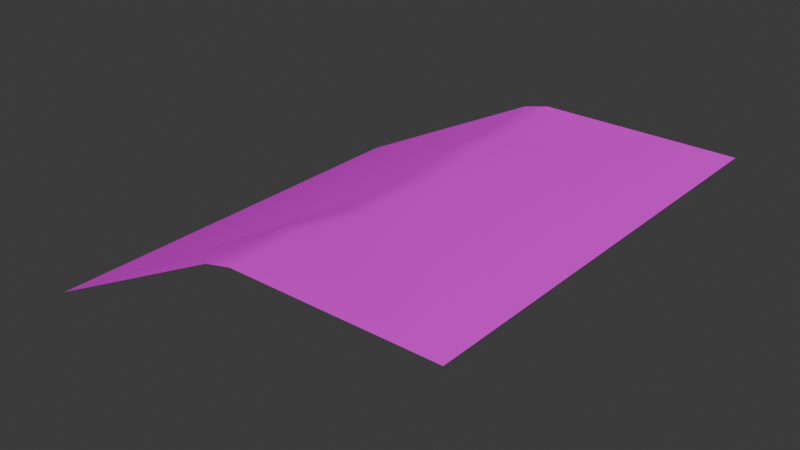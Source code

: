 # Source: Ramp.blend  (saved by Blender 4.4.30; exported with 4.5.12 LTS)
import bpy
from mathutils import Matrix  # noqa: F401  (used for matrix-valued properties, if any)

bpy.ops.wm.read_factory_settings(use_empty=True)
scene = bpy.context.scene
scene.name = 'Scene'

# ---- collections
col_collection = bpy.data.collections.new('Collection'); scene.collection.children.link(col_collection)

# ---- images (referenced by path relative to the original .blend; pixels are not part of the script)
import os
ASSET_DIR = os.environ.get("B2B_ASSET_DIR", "")  # directory of the original .blend (textures are referenced by path, not embedded)
HERE = os.path.dirname(os.path.abspath(__file__))  # packed textures are extracted next to this script under _unpacked/

def load_image(name, relpath, width, height, colorspace="sRGB"):
    """Load a texture the original file referenced (path relative to the .blend, or extracted next to this script)."""
    p = next((c for c in (os.path.join(HERE, relpath), os.path.join(ASSET_DIR, relpath)) if relpath and os.path.exists(c)), "")
    if p:
        img = bpy.data.images.load(p, check_existing=True)
        img.name = name
    else:  # same state as the original file: an image datablock whose file is absent (Cycles renders it pink)
        img = bpy.data.images.new(name, width, height)
        img.source = "FILE"
        img.filepath = "//" + (relpath or name)
    img.colorspace_settings.name = colorspace
    return img
img_ramp_tile_texture_9_png = load_image('Ramp_Tile_Texture_9.png', 'Ramp_Tile_Texture_9.png', 1024, 1024, 'sRGB')

# ---- materials (node trees are filled in below, after node groups)
mat_ramp = bpy.data.materials.new('Ramp')
mat_ramp.use_transparent_shadow = False
mat_ramp.diffuse_color = (1.0, 0.834, 0.1625, 1.0)
mat_rock_002 = bpy.data.materials.new('Rock.002')
mat_rock_002.use_transparent_shadow = False

# ---- material node trees
mat_ramp.use_nodes = True; mat_ramp.node_tree.nodes.clear()
_N = mat_ramp.node_tree.nodes; _L = mat_ramp.node_tree.links
n0 = _N.new('ShaderNodeOutputMaterial'); n0.name = 'Material Output'; n0.location = (300, 300)
n1 = _N.new('ShaderNodeBsdfPrincipled'); n1.name = 'Principled BSDF'; n1.location = (10, 300)
n1.distribution = 'GGX'
n1.subsurface_method = 'BURLEY'
n1.inputs[2].default_value = 1.0
n1.inputs[3].default_value = 1.45
n1.inputs[27].default_value = (0.0, 0.0, 0.0, 1.0)
n1.inputs[28].default_value = 1.0
n2 = _N.new('ShaderNodeTexImage'); n2.name = 'Image Texture'; n2.location = (-434, 432)
n2.image = img_ramp_tile_texture_9_png
_L.new(n1.outputs[0], n0.inputs[0])
_L.new(n2.outputs[0], n1.inputs[0])
n0.is_active_output = True
mat_rock_002.use_nodes = True; mat_rock_002.node_tree.nodes.clear()
_N = mat_rock_002.node_tree.nodes; _L = mat_rock_002.node_tree.links
n0 = _N.new('ShaderNodeOutputMaterial'); n0.name = 'Material Output'; n0.location = (300, 300)
n1 = _N.new('ShaderNodeBsdfPrincipled'); n1.name = 'Principled BSDF'; n1.location = (10, 300)
n1.distribution = 'GGX'
n1.subsurface_method = 'BURLEY'
n1.inputs[0].default_value = (0.1666, 0.1678, 0.1783, 1.0)
n1.inputs[2].default_value = 1.0
n1.inputs[3].default_value = 1.45
n1.inputs[27].default_value = (0.0, 0.0, 0.0, 1.0)
n1.inputs[28].default_value = 1.0
_L.new(n1.outputs[0], n0.inputs[0])
n0.is_active_output = True

# ---- world
world_world = bpy.data.worlds.new('World'); scene.world = world_world
world_world.use_nodes = True; world_world.node_tree.nodes.clear()
_N = world_world.node_tree.nodes; _L = world_world.node_tree.links
n0 = _N.new('ShaderNodeOutputWorld'); n0.name = 'World Output'; n0.location = (300, 300)
n1 = _N.new('ShaderNodeBackground'); n1.name = 'Background'; n1.location = (10, 300)
n1.inputs[0].default_value = (0.05088, 0.05088, 0.05088, 1.0)
_L.new(n1.outputs[0], n0.inputs[0])
n0.is_active_output = True
world_world.color = (0.05088, 0.05088, 0.05088)
world_world.sun_shadow_jitter_overblur = 0.0

# ---- meshes
me_cube_306 = bpy.data.meshes.new('Cube.306')
me_cube_306.from_pydata([(0.5, -0.5, -4.843e-08), (0.5, 0.5, -4.843e-08), (-0.5, -0.5, -0.2508), (-0.5, 0.5, -0.2508), (0.03323, -0.5, -4.843e-08), (-0.02963, -0.5, -0.01504), (-0.02963, 0.5, -0.01504), (0.03323, 0.5, -4.843e-08), (0.01557, 1.405e-06, -0.01504), (0.07843, 1.664e-06, -4.843e-08), (-0.0332, -0.3142, -0.01504), (0.01196, -0.1859, -0.01504), (0.07482, -0.1859, -4.843e-08), (0.02966, -0.3142, -4.843e-08), (0.05957, 0.2813, -4.843e-08), (0.04689, 0.2187, -4.843e-08), (-0.01597, 0.2187, -0.01504), (-0.00329, 0.2813, -0.01504)], [], [(8, 16, 3), (2, 11, 8, 3), (0, 1, 9, 12), (1, 7, 14), (0, 13, 4), (1, 15, 9), (3, 17, 6), (16, 8, 9, 15), (8, 11, 12, 9), (10, 5, 4, 13), (10, 11, 2), (12, 13, 0), (10, 13, 12, 11), (5, 10, 2), (14, 15, 1), (16, 17, 3), (16, 15, 14, 17), (6, 17, 14, 7)])
me_cube_306.polygons.foreach_set('use_smooth', [True] * 18)
me_cube_306.polygons.foreach_set('material_index', [2, 2, 0, 0, 0, 0, 2, 0, 0, 0, 2, 0, 0, 2, 0, 2, 0, 0])
_uv = me_cube_306.uv_layers.new(name='UVMap')
_uv.uv.foreach_set('vector', [0.5145, 0.5394, 0.3024, 0.5096, 0.009228, 1.788e-07, 0.9983, -5.96e-08, 0.6948, 0.536, 0.5145, 0.5394, 0.009228, 1.788e-07, 0.9984, 1.0, 0.00937, 1.0, 0.5145, 0.6021, 0.6948, 0.5987, 0.00937, 1.0, 0.01052, 0.5594, 0.2416, 0.5843, 0.9984, 1.0, 0.8193, 0.5561, 0.9996, 0.5594, 0.00937, 1.0, 0.3024, 0.5723, 0.5145, 0.6021, 0.009228, 1.788e-07, 0.2416, 0.5216, 0.01052, 0.4967, 0.3024, 0.5096, 0.5145, 0.5394, 0.5145, 0.6021, 0.3024, 0.5723, 0.5145, 0.5394, 0.6948, 0.536, 0.6948, 0.5987, 0.5145, 0.6021, 0.8193, 0.4934, 0.9996, 0.4967, 0.9996, 0.5594, 0.8193, 0.5561, 0.8193, 0.4934, 0.6948, 0.536, 0.9983, -5.96e-08, 0.6948, 0.5987, 0.8193, 0.5561, 0.9984, 1.0, 0.8193, 0.4934, 0.8193, 0.5561, 0.6948, 0.5987, 0.6948, 0.536, 0.9996, 0.4967, 0.8193, 0.4934, 0.9983, -5.96e-08, 0.2416, 0.5843, 0.3024, 0.5723, 0.00937, 1.0, 0.3024, 0.5096, 0.2416, 0.5216, 0.009228, 1.788e-07, 0.3024, 0.5096, 0.3024, 0.5723, 0.2416, 0.5843, 0.2416, 0.5216, 0.01052, 0.4967, 0.2416, 0.5216, 0.2416, 0.5843, 0.01052, 0.5594])
me_cube_306.materials.append(mat_ramp)
me_cube_306.materials.append(mat_rock_002)
me_cube_306.materials.append(mat_ramp)
me_cube_306.use_remesh_preserve_volume = False
me_cube_306.use_remesh_preserve_attributes = False
me_cube_306.use_mirror_vertex_groups = False
me_cube_306.update()

# ---- objects
ob_4_ramp_col = bpy.data.objects.new('4_Ramp-col', me_cube_306)

# ---- transforms, parenting, visibility, modifiers, constraints
ob_4_ramp_col.location = (0.0, 0.0, 0.0)
ob_4_ramp_col.lock_rotations_4d = False
ob_4_ramp_col.empty_display_type = 'ARROWS'
ob_4_ramp_col.lineart.crease_threshold = 0.0

# ---- collection membership
col_collection.objects.link(ob_4_ramp_col)

# ---- scene / render settings (as saved in the file)
scene.frame_start = 1; scene.frame_end = 250; scene.frame_set(1)
scene.render.engine = 'BLENDER_EEVEE_NEXT'
bpy.context.view_layer.update()

# ---- added for rendering (the .blend has no active camera and no usable light): camera, sun
cam_auto = bpy.data.cameras.new('AutoCamera')
cam_auto.lens = 50.0
cam_auto.sensor_width = 36.0
cam_auto.clip_end = 1000.0
ob_auto_camera = bpy.data.objects.new('AutoCamera', cam_auto)
scene.collection.objects.link(ob_auto_camera)
ob_auto_camera.location = (1.32888, -1.59466, 0.937692)
ob_auto_camera.rotation_euler = (1.09748, -7.21219e-08, 0.694738)
scene.camera = ob_auto_camera
light_auto_sun = bpy.data.lights.new('AutoSun', 'SUN')
light_auto_sun.energy = 3.0
light_auto_sun.angle = 0.0523599
ob_auto_sun = bpy.data.objects.new('AutoSun', light_auto_sun)
scene.collection.objects.link(ob_auto_sun)
ob_auto_sun.rotation_euler = (0.872665, 0.174533, 0.523599)
bpy.context.view_layer.update()
